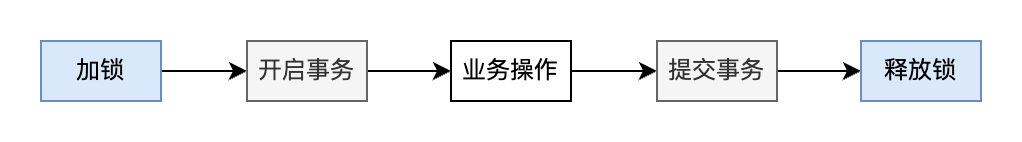

The diagram above was exported from draw.io. Its source (the exported page's mxGraphModel, read from the mxfile embedded in the PNG):
<mxGraphModel dx="1434" dy="854" grid="1" gridSize="10" guides="1" tooltips="1" connect="1" arrows="1" fold="1" page="1" pageScale="1" pageWidth="827" pageHeight="1169" math="0" shadow="0">
  <root>
    <mxCell id="0" />
    <mxCell id="1" parent="0" />
    <mxCell id="MByFmTG-uqnVkPVNJyLS-3" style="edgeStyle=orthogonalEdgeStyle;rounded=0;orthogonalLoop=1;jettySize=auto;html=1;entryX=0;entryY=0.5;entryDx=0;entryDy=0;" edge="1" parent="1" source="MByFmTG-uqnVkPVNJyLS-1" target="MByFmTG-uqnVkPVNJyLS-2">
      <mxGeometry relative="1" as="geometry" />
    </mxCell>
    <mxCell id="MByFmTG-uqnVkPVNJyLS-1" value="加锁" style="rounded=0;whiteSpace=wrap;html=1;fillColor=#dae8fc;strokeColor=#6c8ebf;" vertex="1" parent="1">
      <mxGeometry x="90" y="290" width="60" height="30" as="geometry" />
    </mxCell>
    <mxCell id="MByFmTG-uqnVkPVNJyLS-5" value="" style="edgeStyle=orthogonalEdgeStyle;rounded=0;orthogonalLoop=1;jettySize=auto;html=1;" edge="1" parent="1" source="MByFmTG-uqnVkPVNJyLS-2" target="MByFmTG-uqnVkPVNJyLS-4">
      <mxGeometry relative="1" as="geometry" />
    </mxCell>
    <mxCell id="MByFmTG-uqnVkPVNJyLS-2" value="开启事务" style="rounded=0;whiteSpace=wrap;html=1;fillColor=#f5f5f5;fontColor=#333333;strokeColor=#666666;" vertex="1" parent="1">
      <mxGeometry x="193" y="290" width="60" height="30" as="geometry" />
    </mxCell>
    <mxCell id="MByFmTG-uqnVkPVNJyLS-7" value="" style="edgeStyle=orthogonalEdgeStyle;rounded=0;orthogonalLoop=1;jettySize=auto;html=1;" edge="1" parent="1" source="MByFmTG-uqnVkPVNJyLS-4" target="MByFmTG-uqnVkPVNJyLS-6">
      <mxGeometry relative="1" as="geometry" />
    </mxCell>
    <mxCell id="MByFmTG-uqnVkPVNJyLS-4" value="业务操作" style="rounded=0;whiteSpace=wrap;html=1;" vertex="1" parent="1">
      <mxGeometry x="295" y="290" width="60" height="30" as="geometry" />
    </mxCell>
    <mxCell id="MByFmTG-uqnVkPVNJyLS-9" value="" style="edgeStyle=orthogonalEdgeStyle;rounded=0;orthogonalLoop=1;jettySize=auto;html=1;" edge="1" parent="1" source="MByFmTG-uqnVkPVNJyLS-6" target="MByFmTG-uqnVkPVNJyLS-8">
      <mxGeometry relative="1" as="geometry" />
    </mxCell>
    <mxCell id="MByFmTG-uqnVkPVNJyLS-6" value="提交事务" style="rounded=0;whiteSpace=wrap;html=1;fillColor=#f5f5f5;fontColor=#333333;strokeColor=#666666;" vertex="1" parent="1">
      <mxGeometry x="398" y="290" width="60" height="30" as="geometry" />
    </mxCell>
    <mxCell id="MByFmTG-uqnVkPVNJyLS-8" value="释放锁" style="rounded=0;whiteSpace=wrap;html=1;fillColor=#dae8fc;strokeColor=#6c8ebf;" vertex="1" parent="1">
      <mxGeometry x="500" y="290" width="60" height="30" as="geometry" />
    </mxCell>
  </root>
</mxGraphModel>